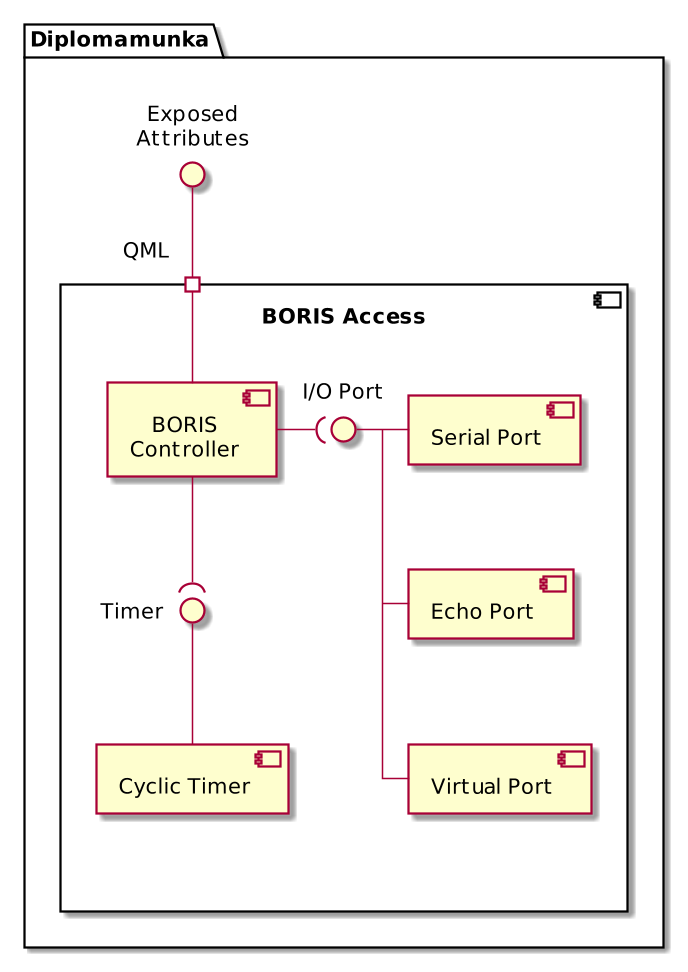

The diagram above was rendered by PlantUML. Its source (embedded in the PNG):
@startuml
skinparam defaultTextAlignment center
skinparam linetype ortho

scale 1.5
'scale 1.5 | scale 200 width | scale 100 height | scale [max] 200x100

package Diplomamunka {
    interface "Exposed\nAttributes" as ExposedAttributes

    component "BORIS Access" as BorisAccess {
        port "QML ________________ssss" as QML
        component "BORIS\nController" as BorisController
        interface "Timer ________________ssss" as Timer
        interface "\n\nI/O Port ________________ssss" as IOPort

        BorisController -up- QML
        BorisController --( Timer
        BorisController -right-( IOPort

        component "Cyclic Timer" as CyclicTimer

        Timer -- CyclicTimer

        component "Serial Port" as SerialPort
        component "Echo Port" as EchoPort
        component "Virtual Port" as VirtualPort

        IOPort - SerialPort
        IOPort -- EchoPort
        IOPort -- VirtualPort
    }

    ExposedAttributes -- QML

interface "Exposed\nAttributes" as F
    Foo ---# BorisAccess
}
@enduml